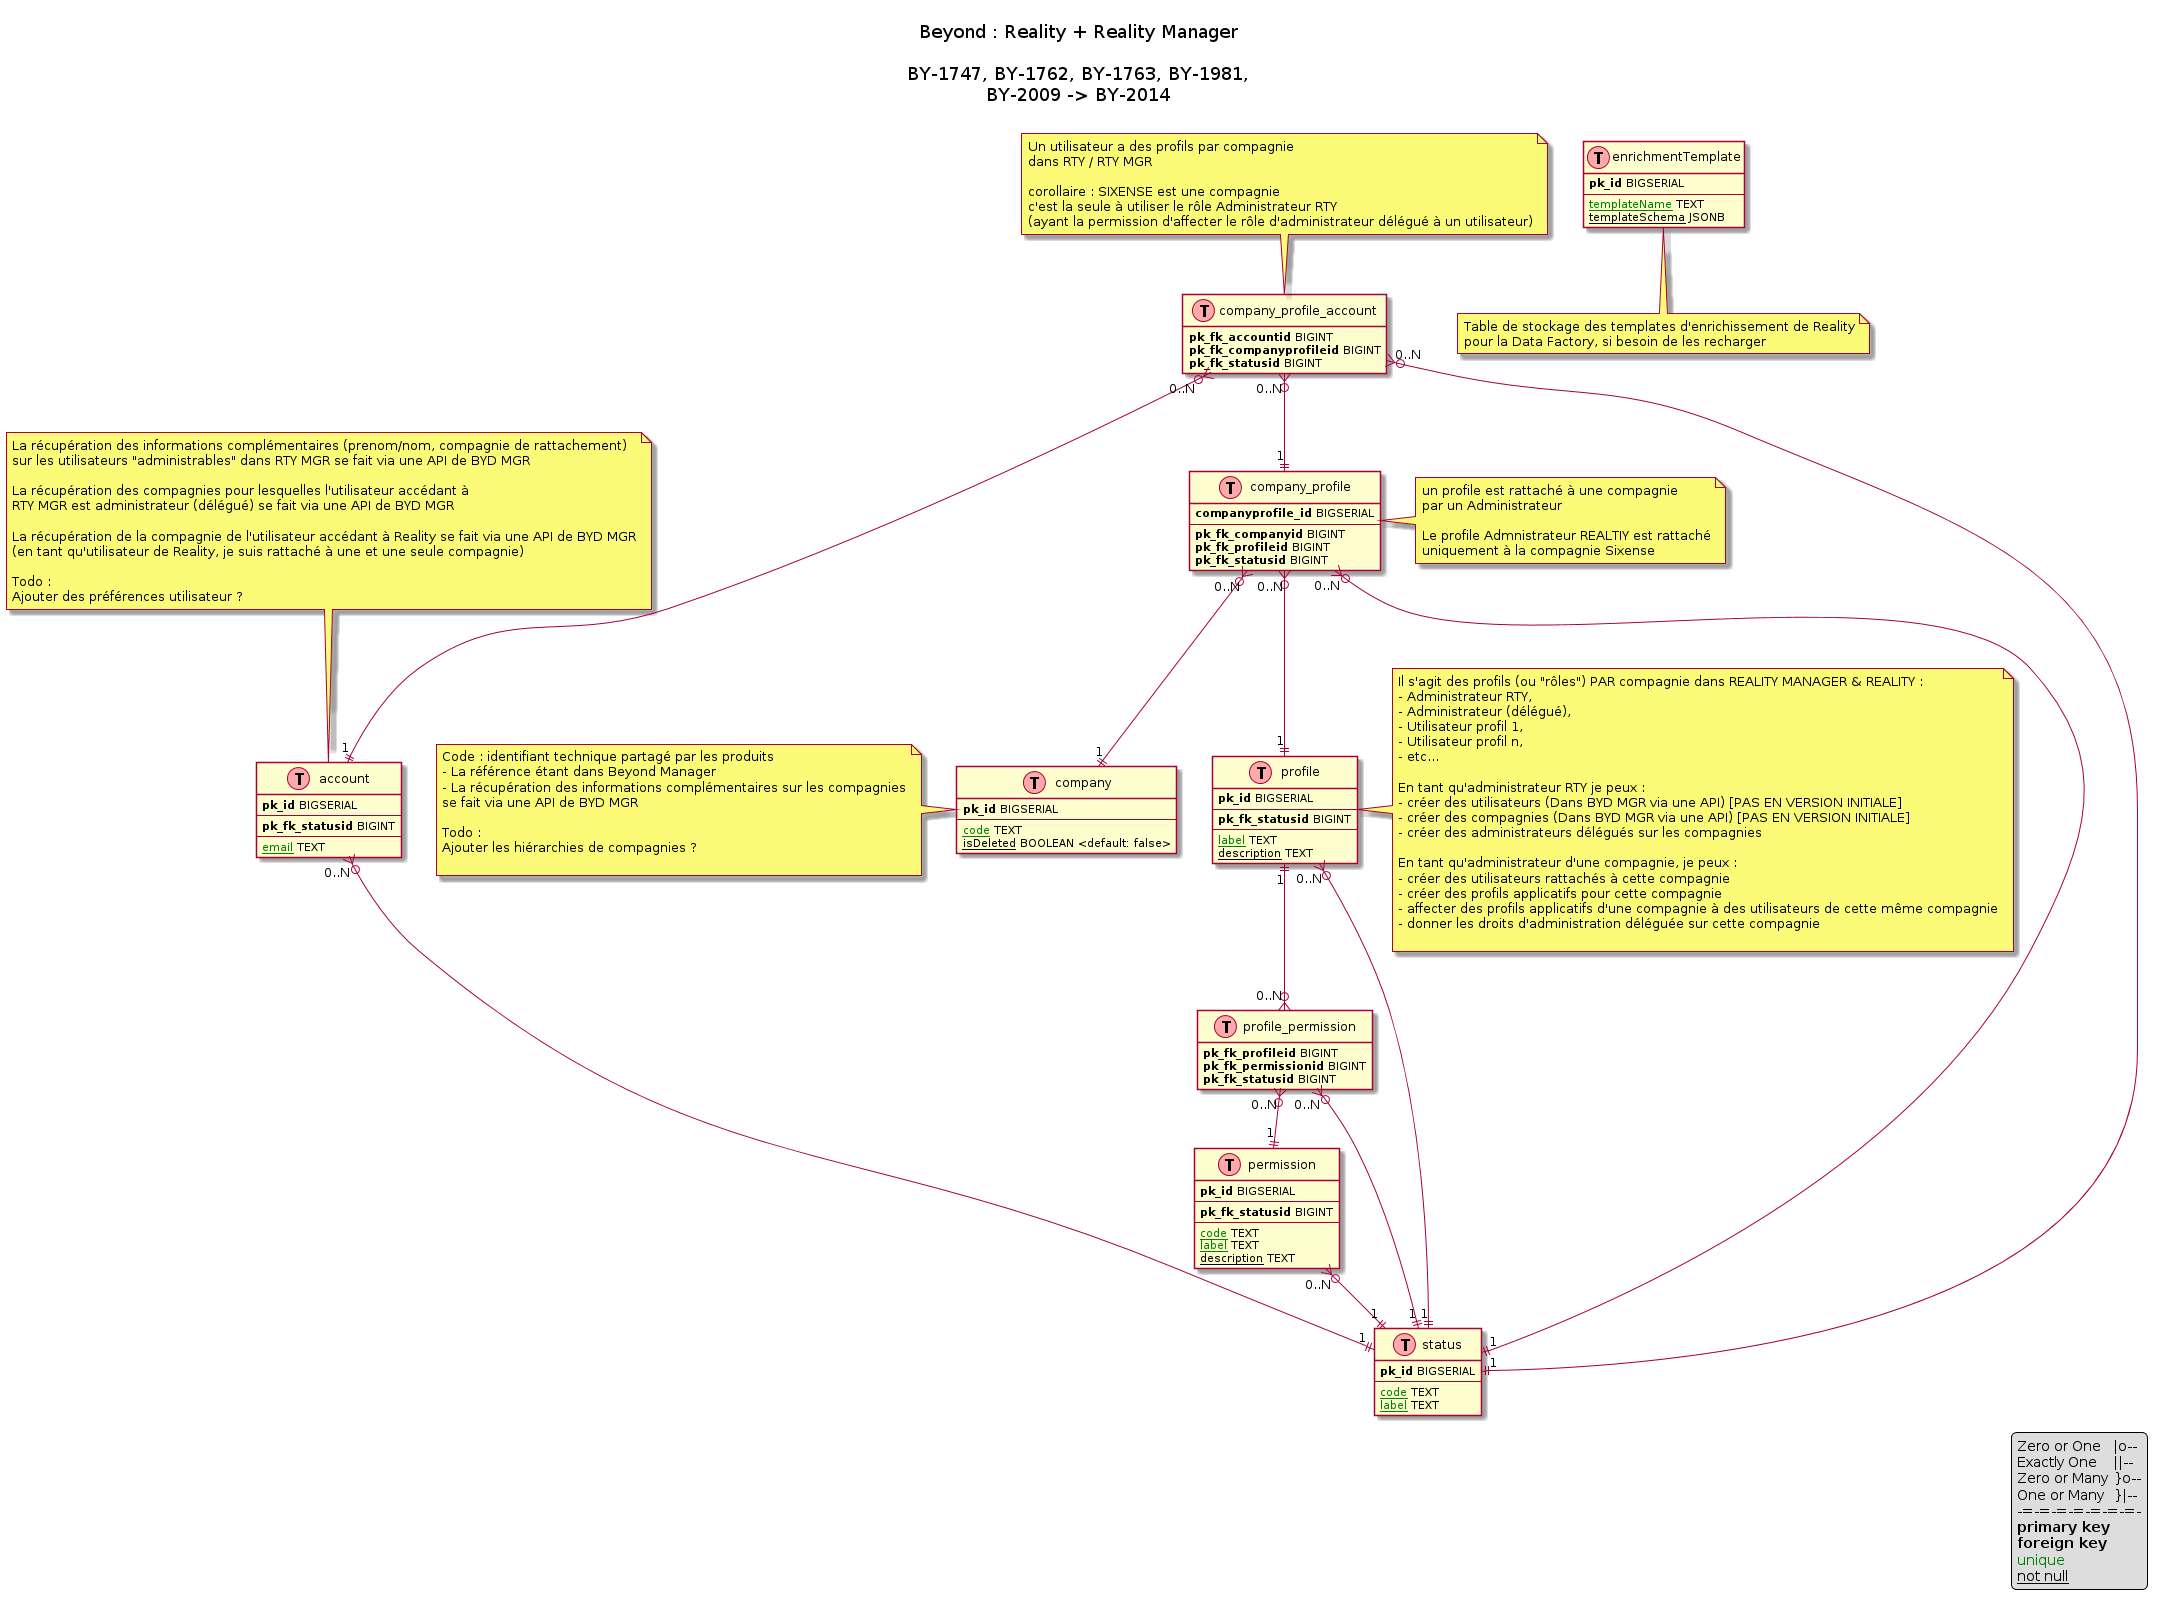

The diagram above was rendered by PlantUML. Its source (embedded in the PNG):
@startuml Reality and Reality Manager data model

title

Beyond : Reality + Reality Manager

BY-1747, BY-1762, BY-1763, BY-1981,
BY-2009 -> BY-2014

end title





hide methods
hide stereotypes


class company as "company" << (T,#FFAAAA) >> {
  <b>pk_id</b> BIGSERIAL
  ---
  <u><color:green>code</color></u> TEXT
  <u>isDeleted</u> BOOLEAN <default: false>
}
note left of company
  Code : identifiant technique partagé par les produits
  - La référence étant dans Beyond Manager
  - La récupération des informations complémentaires sur les compagnies
  se fait via une API de BYD MGR

  Todo :
  Ajouter les hiérarchies de compagnies ?

end note

class account as "account" << (T,#FFAAAA) >> {
<b>pk_id</b> BIGSERIAL
---
<b>pk_fk_statusid</b> BIGINT
---
<u><color:green>email</color></u> TEXT
}
note top of account
  La récupération des informations complémentaires (prenom/nom, compagnie de rattachement)
  sur les utilisateurs "administrables" dans RTY MGR se fait via une API de BYD MGR

  La récupération des compagnies pour lesquelles l'utilisateur accédant à
  RTY MGR est administrateur (délégué) se fait via une API de BYD MGR

  La récupération de la compagnie de l'utilisateur accédant à Reality se fait via une API de BYD MGR
  (en tant qu'utilisateur de Reality, je suis rattaché à une et une seule compagnie)

  Todo :
  Ajouter des préférences utilisateur ?
end note

class status as "status" << (T,#FFAAAA) >> {
  <b>pk_id</b> BIGSERIAL
  ---
  <u><color:green>code</color></u> TEXT
  <u><color:green>label</color></u> TEXT
}

class profile as "profile" << (T,#FFAAAA) >> {
  <b>pk_id</b> BIGSERIAL
  ---
  <b>pk_fk_statusid</b> BIGINT
  ---
  <u><color:green>label</color></u> TEXT
  <u>description</u> TEXT
}
note right of profile
  Il s'agit des profils (ou "rôles") PAR compagnie dans REALITY MANAGER & REALITY :
  - Administrateur RTY,
  - Administrateur (délégué),
  - Utilisateur profil 1,
  - Utilisateur profil n,
  - etc...

  En tant qu'administrateur RTY je peux :
  - créer des utilisateurs (Dans BYD MGR via une API) [PAS EN VERSION INITIALE]
  - créer des compagnies (Dans BYD MGR via une API) [PAS EN VERSION INITIALE]
  - créer des administrateurs délégués sur les compagnies

  En tant qu'administrateur d'une compagnie, je peux :
  - créer des utilisateurs rattachés à cette compagnie
  - créer des profils applicatifs pour cette compagnie
  - affecter des profils applicatifs d'une compagnie à des utilisateurs de cette même compagnie
  - donner les droits d'administration déléguée sur cette compagnie

end note

class permission as "permission" << (T,#FFAAAA) >> {
  <b>pk_id</b> BIGSERIAL
  ---
  <b>pk_fk_statusid</b> BIGINT
  ---
  <u><color:green>code</color></u> TEXT
  <u><color:green>label</color></u> TEXT
  <u>description</u> TEXT
}

class profilePermission as "profile_permission" << (T,#FFAAAA) >> {
  <b>pk_fk_profileid</b> BIGINT
  <b>pk_fk_permissionid</b> BIGINT
  <b>pk_fk_statusid</b> BIGINT
}

class companyProfileAccount as "company_profile_account" << (T,#FFAAAA) >> {
  <b>pk_fk_accountid</b> BIGINT
  <b>pk_fk_companyprofileid</b> BIGINT
  <b>pk_fk_statusid</b> BIGINT
}
note top of companyProfileAccount
  Un utilisateur a des profils par compagnie
  dans RTY / RTY MGR

  corollaire : SIXENSE est une compagnie
  c'est la seule à utiliser le rôle Administrateur RTY
  (ayant la permission d'affecter le rôle d'administrateur délégué à un utilisateur)
end note

class companyProfile as "company_profile" << (T,#FFAAAA) >> {
  <b>companyprofile_id</b> BIGSERIAL
  ---
  <b>pk_fk_companyid</b> BIGINT
  <b>pk_fk_profileid</b> BIGINT
  <b>pk_fk_statusid</b> BIGINT
}
note right of companyProfile
  un profile est rattaché à une compagnie
  par un Administrateur

  Le profile Admnistrateur REALTIY est rattaché
  uniquement à la compagnie Sixense
end note




account -right[hidden]- company
company -right[hidden]- profile


company "1" ||-up-o{ "0..N" companyProfile
profile "1" ||-up-o{ "0..N" companyProfile

account "1" ||-up-o{ "0..N" companyProfileAccount
status "1" ||-up-o{ "0..N" account
status "1" ||-up-o{ "0..N" companyProfileAccount
status "1" ||-up-o{ "0..N" companyProfile
status "1" ||-up-o{ "0..N" profile
status "1" ||-up-o{ "0..N" profilePermission
status "1" ||-up-o{ "0..N" permission
companyProfile "1" ||-up-o{ "0..N" companyProfileAccount

profile "1" ||-down-o{ "0..N" profilePermission
profilePermission "0..N" }o-down-|| "1" permission

class enrichmentTemplate as "enrichmentTemplate" << (T,#FFAAAA) >> {
  <b>pk_id</b> BIGSERIAL
  ---
  <u><color:green>templateName</color></u> TEXT
  <u>templateSchema</u> JSONB
}
note bottom of enrichmentTemplate
  Table de stockage des templates d'enrichissement de Reality
  pour la Data Factory, si besoin de les recharger
end note

legend right
  Zero or One	|o--
  Exactly One	||--
  Zero or Many	}o--
  One or Many	}|--
  -=-=-=-=-=-=-=-
  <b>primary key</b>
  <b>foreign key</b>
  <color:green>unique</color>
  <u>not null</u>
endlegend

@enduml